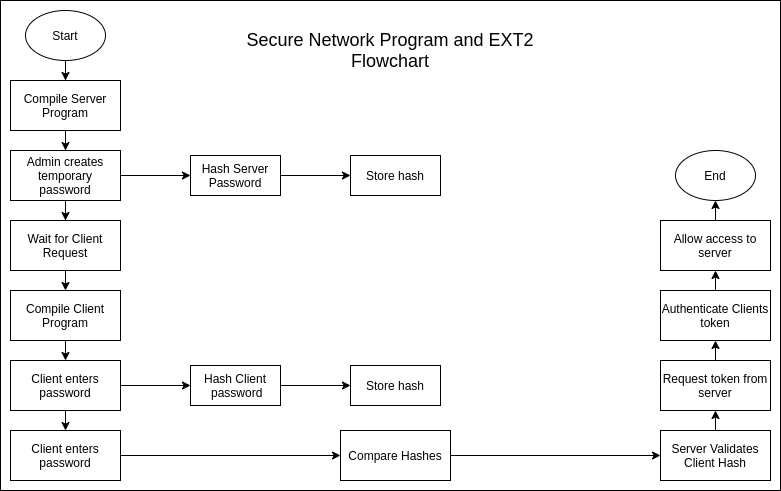

The diagram above was exported from draw.io. Its source (the exported page's mxGraphModel, read from the mxfile embedded in the PNG):
<mxGraphModel dx="1129" dy="621" grid="1" gridSize="10" guides="1" tooltips="1" connect="1" arrows="1" fold="1" page="1" pageScale="1" pageWidth="850" pageHeight="1100" math="0" shadow="0">
  <root>
    <mxCell id="0" />
    <mxCell id="1" parent="0" />
    <mxCell id="uPrH0eSK9AV7bxKc1ES9-43" value="" style="rounded=0;whiteSpace=wrap;html=1;" vertex="1" parent="1">
      <mxGeometry y="30" width="780" height="490" as="geometry" />
    </mxCell>
    <mxCell id="uPrH0eSK9AV7bxKc1ES9-12" style="edgeStyle=orthogonalEdgeStyle;rounded=0;orthogonalLoop=1;jettySize=auto;html=1;exitX=0.5;exitY=1;exitDx=0;exitDy=0;" edge="1" parent="1" source="uPrH0eSK9AV7bxKc1ES9-1" target="uPrH0eSK9AV7bxKc1ES9-2">
      <mxGeometry relative="1" as="geometry" />
    </mxCell>
    <mxCell id="uPrH0eSK9AV7bxKc1ES9-1" value="Start" style="ellipse;whiteSpace=wrap;html=1;" vertex="1" parent="1">
      <mxGeometry x="25" y="40" width="80" height="50" as="geometry" />
    </mxCell>
    <mxCell id="uPrH0eSK9AV7bxKc1ES9-13" style="edgeStyle=orthogonalEdgeStyle;rounded=0;orthogonalLoop=1;jettySize=auto;html=1;exitX=0.5;exitY=1;exitDx=0;exitDy=0;" edge="1" parent="1" source="uPrH0eSK9AV7bxKc1ES9-2" target="uPrH0eSK9AV7bxKc1ES9-3">
      <mxGeometry relative="1" as="geometry" />
    </mxCell>
    <mxCell id="uPrH0eSK9AV7bxKc1ES9-2" value="Compile Server Program" style="rounded=0;whiteSpace=wrap;html=1;" vertex="1" parent="1">
      <mxGeometry x="10" y="110" width="110" height="50" as="geometry" />
    </mxCell>
    <mxCell id="uPrH0eSK9AV7bxKc1ES9-14" style="edgeStyle=orthogonalEdgeStyle;rounded=0;orthogonalLoop=1;jettySize=auto;html=1;exitX=0.5;exitY=1;exitDx=0;exitDy=0;" edge="1" parent="1" source="uPrH0eSK9AV7bxKc1ES9-3" target="uPrH0eSK9AV7bxKc1ES9-4">
      <mxGeometry relative="1" as="geometry" />
    </mxCell>
    <mxCell id="uPrH0eSK9AV7bxKc1ES9-25" style="edgeStyle=orthogonalEdgeStyle;rounded=0;orthogonalLoop=1;jettySize=auto;html=1;exitX=1;exitY=0.5;exitDx=0;exitDy=0;entryX=0;entryY=0.5;entryDx=0;entryDy=0;" edge="1" parent="1" source="uPrH0eSK9AV7bxKc1ES9-3" target="uPrH0eSK9AV7bxKc1ES9-22">
      <mxGeometry relative="1" as="geometry" />
    </mxCell>
    <mxCell id="uPrH0eSK9AV7bxKc1ES9-3" value="Admin creates temporary password" style="rounded=0;whiteSpace=wrap;html=1;" vertex="1" parent="1">
      <mxGeometry x="10" y="180" width="110" height="50" as="geometry" />
    </mxCell>
    <mxCell id="uPrH0eSK9AV7bxKc1ES9-15" style="edgeStyle=orthogonalEdgeStyle;rounded=0;orthogonalLoop=1;jettySize=auto;html=1;exitX=0.5;exitY=1;exitDx=0;exitDy=0;entryX=0.5;entryY=0;entryDx=0;entryDy=0;" edge="1" parent="1" source="uPrH0eSK9AV7bxKc1ES9-4" target="uPrH0eSK9AV7bxKc1ES9-5">
      <mxGeometry relative="1" as="geometry" />
    </mxCell>
    <mxCell id="uPrH0eSK9AV7bxKc1ES9-4" value="Wait for Client Request" style="rounded=0;whiteSpace=wrap;html=1;" vertex="1" parent="1">
      <mxGeometry x="10" y="250" width="110" height="50" as="geometry" />
    </mxCell>
    <mxCell id="uPrH0eSK9AV7bxKc1ES9-16" style="edgeStyle=orthogonalEdgeStyle;rounded=0;orthogonalLoop=1;jettySize=auto;html=1;exitX=0.5;exitY=1;exitDx=0;exitDy=0;entryX=0.5;entryY=0;entryDx=0;entryDy=0;" edge="1" parent="1" source="uPrH0eSK9AV7bxKc1ES9-5" target="uPrH0eSK9AV7bxKc1ES9-6">
      <mxGeometry relative="1" as="geometry" />
    </mxCell>
    <mxCell id="uPrH0eSK9AV7bxKc1ES9-5" value="Compile Client Program" style="rounded=0;whiteSpace=wrap;html=1;" vertex="1" parent="1">
      <mxGeometry x="10" y="320" width="110" height="50" as="geometry" />
    </mxCell>
    <mxCell id="uPrH0eSK9AV7bxKc1ES9-29" style="edgeStyle=orthogonalEdgeStyle;rounded=0;orthogonalLoop=1;jettySize=auto;html=1;exitX=1;exitY=0.5;exitDx=0;exitDy=0;entryX=0;entryY=0.5;entryDx=0;entryDy=0;" edge="1" parent="1" source="uPrH0eSK9AV7bxKc1ES9-6" target="uPrH0eSK9AV7bxKc1ES9-27">
      <mxGeometry relative="1" as="geometry" />
    </mxCell>
    <mxCell id="uPrH0eSK9AV7bxKc1ES9-38" style="edgeStyle=orthogonalEdgeStyle;rounded=0;orthogonalLoop=1;jettySize=auto;html=1;exitX=0.5;exitY=1;exitDx=0;exitDy=0;entryX=0.5;entryY=0;entryDx=0;entryDy=0;" edge="1" parent="1" source="uPrH0eSK9AV7bxKc1ES9-6" target="uPrH0eSK9AV7bxKc1ES9-31">
      <mxGeometry relative="1" as="geometry" />
    </mxCell>
    <mxCell id="uPrH0eSK9AV7bxKc1ES9-6" value="Client enters password" style="rounded=0;whiteSpace=wrap;html=1;" vertex="1" parent="1">
      <mxGeometry x="10" y="390" width="110" height="50" as="geometry" />
    </mxCell>
    <mxCell id="uPrH0eSK9AV7bxKc1ES9-19" style="edgeStyle=orthogonalEdgeStyle;rounded=0;orthogonalLoop=1;jettySize=auto;html=1;exitX=0.5;exitY=0;exitDx=0;exitDy=0;entryX=0.5;entryY=1;entryDx=0;entryDy=0;" edge="1" parent="1" source="uPrH0eSK9AV7bxKc1ES9-7" target="uPrH0eSK9AV7bxKc1ES9-8">
      <mxGeometry relative="1" as="geometry" />
    </mxCell>
    <mxCell id="uPrH0eSK9AV7bxKc1ES9-7" value="Request token from server" style="rounded=0;whiteSpace=wrap;html=1;" vertex="1" parent="1">
      <mxGeometry x="660" y="390" width="110" height="50" as="geometry" />
    </mxCell>
    <mxCell id="uPrH0eSK9AV7bxKc1ES9-20" style="edgeStyle=orthogonalEdgeStyle;rounded=0;orthogonalLoop=1;jettySize=auto;html=1;exitX=0.5;exitY=0;exitDx=0;exitDy=0;entryX=0.5;entryY=1;entryDx=0;entryDy=0;" edge="1" parent="1" source="uPrH0eSK9AV7bxKc1ES9-8" target="uPrH0eSK9AV7bxKc1ES9-9">
      <mxGeometry relative="1" as="geometry" />
    </mxCell>
    <mxCell id="uPrH0eSK9AV7bxKc1ES9-8" value="Authenticate Clients token" style="rounded=0;whiteSpace=wrap;html=1;" vertex="1" parent="1">
      <mxGeometry x="660" y="320" width="110" height="50" as="geometry" />
    </mxCell>
    <mxCell id="uPrH0eSK9AV7bxKc1ES9-21" style="edgeStyle=orthogonalEdgeStyle;rounded=0;orthogonalLoop=1;jettySize=auto;html=1;exitX=0.5;exitY=0;exitDx=0;exitDy=0;entryX=0.5;entryY=1;entryDx=0;entryDy=0;" edge="1" parent="1" source="uPrH0eSK9AV7bxKc1ES9-9" target="uPrH0eSK9AV7bxKc1ES9-11">
      <mxGeometry relative="1" as="geometry" />
    </mxCell>
    <mxCell id="uPrH0eSK9AV7bxKc1ES9-9" value="Allow access to server" style="rounded=0;whiteSpace=wrap;html=1;" vertex="1" parent="1">
      <mxGeometry x="660" y="250" width="110" height="50" as="geometry" />
    </mxCell>
    <mxCell id="uPrH0eSK9AV7bxKc1ES9-11" value="End" style="ellipse;whiteSpace=wrap;html=1;" vertex="1" parent="1">
      <mxGeometry x="675" y="180" width="80" height="50" as="geometry" />
    </mxCell>
    <mxCell id="uPrH0eSK9AV7bxKc1ES9-26" style="edgeStyle=orthogonalEdgeStyle;rounded=0;orthogonalLoop=1;jettySize=auto;html=1;exitX=1;exitY=0.5;exitDx=0;exitDy=0;" edge="1" parent="1" source="uPrH0eSK9AV7bxKc1ES9-22" target="uPrH0eSK9AV7bxKc1ES9-23">
      <mxGeometry relative="1" as="geometry" />
    </mxCell>
    <mxCell id="uPrH0eSK9AV7bxKc1ES9-22" value="Hash Server Password" style="rounded=0;whiteSpace=wrap;html=1;" vertex="1" parent="1">
      <mxGeometry x="190" y="185" width="90" height="40" as="geometry" />
    </mxCell>
    <mxCell id="uPrH0eSK9AV7bxKc1ES9-23" value="Store hash" style="rounded=0;whiteSpace=wrap;html=1;" vertex="1" parent="1">
      <mxGeometry x="350" y="185" width="90" height="40" as="geometry" />
    </mxCell>
    <mxCell id="uPrH0eSK9AV7bxKc1ES9-30" style="edgeStyle=orthogonalEdgeStyle;rounded=0;orthogonalLoop=1;jettySize=auto;html=1;exitX=1;exitY=0.5;exitDx=0;exitDy=0;entryX=0;entryY=0.5;entryDx=0;entryDy=0;" edge="1" parent="1" source="uPrH0eSK9AV7bxKc1ES9-27" target="uPrH0eSK9AV7bxKc1ES9-28">
      <mxGeometry relative="1" as="geometry" />
    </mxCell>
    <mxCell id="uPrH0eSK9AV7bxKc1ES9-27" value="Hash Client&lt;span style=&quot;color: rgba(0 , 0 , 0 , 0) ; font-family: monospace ; font-size: 0px&quot;&gt;%3CmxGraphModel%3E%3Croot%3E%3CmxCell%20id%3D%220%22%2F%3E%3CmxCell%20id%3D%221%22%20parent%3D%220%22%2F%3E%3CmxCell%20id%3D%222%22%20value%3D%22Hash%20password%22%20style%3D%22rounded%3D0%3BwhiteSpace%3Dwrap%3Bhtml%3D1%3B%22%20vertex%3D%221%22%20parent%3D%221%22%3E%3CmxGeometry%20x%3D%22160%22%20y%3D%22185%22%20width%3D%2290%22%20height%3D%2240%22%20as%3D%22geometry%22%2F%3E%3C%2FmxCell%3E%3C%2Froot%3E%3C%2FmxGraphModel%3E&lt;/span&gt;&lt;br&gt;&amp;nbsp;password" style="rounded=0;whiteSpace=wrap;html=1;" vertex="1" parent="1">
      <mxGeometry x="190" y="395" width="90" height="40" as="geometry" />
    </mxCell>
    <mxCell id="uPrH0eSK9AV7bxKc1ES9-28" value="Store hash" style="rounded=0;whiteSpace=wrap;html=1;" vertex="1" parent="1">
      <mxGeometry x="350" y="395" width="90" height="40" as="geometry" />
    </mxCell>
    <mxCell id="uPrH0eSK9AV7bxKc1ES9-39" style="edgeStyle=orthogonalEdgeStyle;rounded=0;orthogonalLoop=1;jettySize=auto;html=1;exitX=1;exitY=0.5;exitDx=0;exitDy=0;entryX=0;entryY=0.5;entryDx=0;entryDy=0;" edge="1" parent="1" source="uPrH0eSK9AV7bxKc1ES9-31" target="uPrH0eSK9AV7bxKc1ES9-37">
      <mxGeometry relative="1" as="geometry" />
    </mxCell>
    <mxCell id="uPrH0eSK9AV7bxKc1ES9-31" value="Client enters password" style="rounded=0;whiteSpace=wrap;html=1;" vertex="1" parent="1">
      <mxGeometry x="10" y="460" width="110" height="50" as="geometry" />
    </mxCell>
    <mxCell id="uPrH0eSK9AV7bxKc1ES9-41" style="edgeStyle=orthogonalEdgeStyle;rounded=0;orthogonalLoop=1;jettySize=auto;html=1;exitX=0.5;exitY=0;exitDx=0;exitDy=0;entryX=0.5;entryY=1;entryDx=0;entryDy=0;" edge="1" parent="1" source="uPrH0eSK9AV7bxKc1ES9-32" target="uPrH0eSK9AV7bxKc1ES9-7">
      <mxGeometry relative="1" as="geometry" />
    </mxCell>
    <mxCell id="uPrH0eSK9AV7bxKc1ES9-32" value="Server Validates Client Hash" style="rounded=0;whiteSpace=wrap;html=1;" vertex="1" parent="1">
      <mxGeometry x="660" y="460" width="110" height="50" as="geometry" />
    </mxCell>
    <mxCell id="uPrH0eSK9AV7bxKc1ES9-40" style="edgeStyle=orthogonalEdgeStyle;rounded=0;orthogonalLoop=1;jettySize=auto;html=1;exitX=1;exitY=0.5;exitDx=0;exitDy=0;entryX=0;entryY=0.5;entryDx=0;entryDy=0;" edge="1" parent="1" source="uPrH0eSK9AV7bxKc1ES9-37" target="uPrH0eSK9AV7bxKc1ES9-32">
      <mxGeometry relative="1" as="geometry" />
    </mxCell>
    <mxCell id="uPrH0eSK9AV7bxKc1ES9-37" value="Compare Hashes" style="rounded=0;whiteSpace=wrap;html=1;" vertex="1" parent="1">
      <mxGeometry x="340" y="460" width="110" height="50" as="geometry" />
    </mxCell>
    <mxCell id="uPrH0eSK9AV7bxKc1ES9-44" value="&lt;font style=&quot;font-size: 18px&quot;&gt;Secure Network Program and EXT2 Flowchart&lt;/font&gt;" style="text;html=1;strokeColor=none;fillColor=none;align=center;verticalAlign=middle;whiteSpace=wrap;rounded=0;" vertex="1" parent="1">
      <mxGeometry x="220" y="50" width="340" height="60" as="geometry" />
    </mxCell>
  </root>
</mxGraphModel>